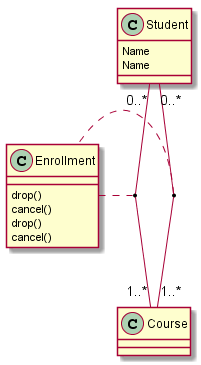

The diagram above was rendered by PlantUML. Its source (embedded in the PNG):
@startuml
class Student {
Name
}
Student "0..*" - "1..*" Course
(Student, Course) .. Enrollment

class Enrollment {
drop()
cancel()
}

class Student {
Name
}
Student "0..*" -- "1..*" Course
(Student, Course) . Enrollment

class Enrollment {
drop()
cancel()
}
@enduml